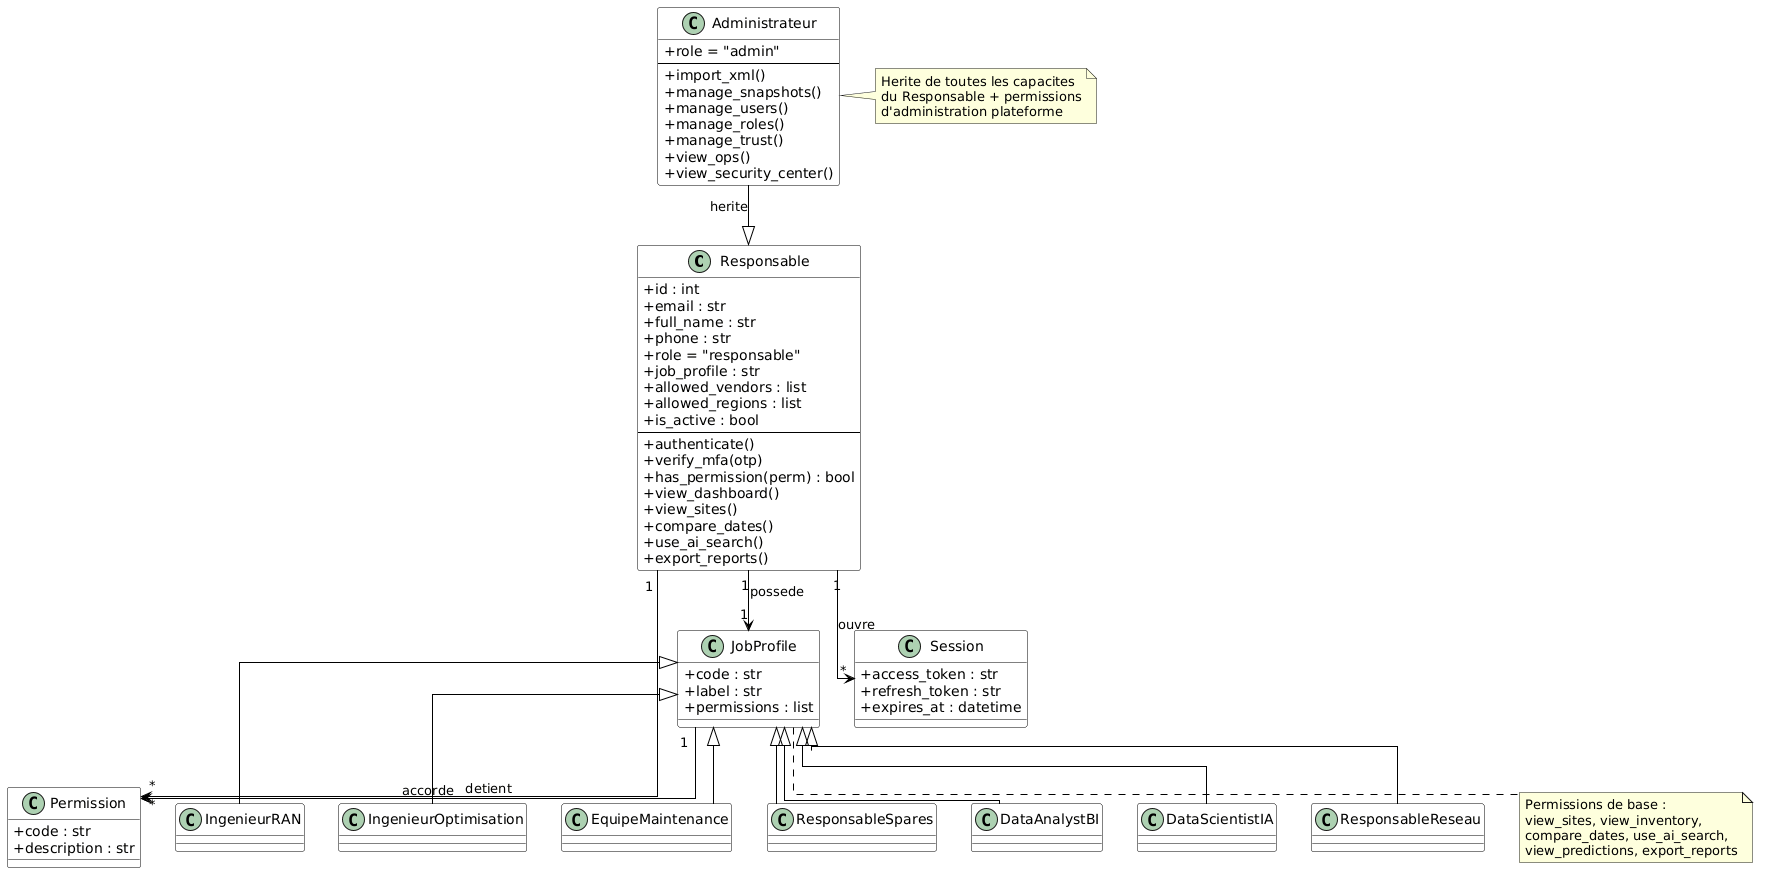

The diagram above was rendered by PlantUML. Its source (embedded in the PNG):
@startuml DiagrammeClassesRoles
skinparam classAttributeIconSize 0
skinparam shadowing false
skinparam linetype ortho
skinparam class {
  BackgroundColor White
  BorderColor Black
  ArrowColor Black
}

class Responsable {
  +id : int
  +email : str
  +full_name : str
  +phone : str
  +role = "responsable"
  +job_profile : str
  +allowed_vendors : list
  +allowed_regions : list
  +is_active : bool
  --
  +authenticate()
  +verify_mfa(otp)
  +has_permission(perm) : bool
  +view_dashboard()
  +view_sites()
  +compare_dates()
  +use_ai_search()
  +export_reports()
}

class Administrateur {
  +role = "admin"
  --
  +import_xml()
  +manage_snapshots()
  +manage_users()
  +manage_roles()
  +manage_trust()
  +view_ops()
  +view_security_center()
}

class JobProfile {
  +code : str
  +label : str
  +permissions : list
}

class Permission {
  +code : str
  +description : str
}

class Session {
  +access_token : str
  +refresh_token : str
  +expires_at : datetime
}

' --- Profils metier (Responsable uniquement) ---
class IngenieurRAN
class IngenieurOptimisation
class EquipeMaintenance
class ResponsableSpares
class DataAnalystBI
class DataScientistIA
class ResponsableReseau

' ============================================================
' Relations
' ============================================================
Administrateur --|> Responsable : herite

Responsable "1" --> "1" JobProfile : possede
JobProfile "1" --> "*" Permission : accorde
Responsable "1" --> "*" Permission : detient
Responsable "1" --> "*" Session : ouvre

JobProfile <|-- IngenieurRAN
JobProfile <|-- IngenieurOptimisation
JobProfile <|-- EquipeMaintenance
JobProfile <|-- ResponsableSpares
JobProfile <|-- DataAnalystBI
JobProfile <|-- DataScientistIA
JobProfile <|-- ResponsableReseau

note right of Administrateur
  Herite de toutes les capacites
  du Responsable + permissions
  d'administration plateforme
end note

note bottom of JobProfile
  Permissions de base :
  view_sites, view_inventory,
  compare_dates, use_ai_search,
  view_predictions, export_reports
end note
@enduml